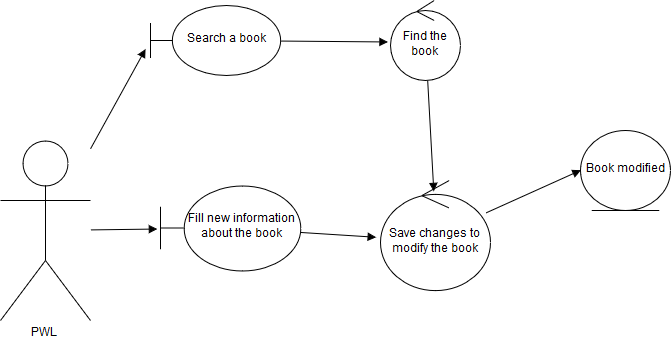

The diagram above was exported from draw.io. Its source (the exported page's mxGraphModel, read from the mxfile embedded in the PNG):
<mxGraphModel dx="912" dy="355" grid="1" gridSize="10" guides="1" tooltips="1" connect="1" arrows="1" fold="1" page="1" pageScale="1" pageWidth="826" pageHeight="1169" background="#ffffff" math="0" shadow="0">
  <root>
    <mxCell id="0" />
    <mxCell id="1" parent="0" />
    <mxCell id="9" style="edgeStyle=none;rounded=0;html=1;entryX=-0.038;entryY=0.614;entryPerimeter=0;startArrow=none;startFill=0;endArrow=block;endFill=1;jettySize=auto;orthogonalLoop=1;strokeColor=#000000;" parent="1" source="2" target="7" edge="1">
      <mxGeometry relative="1" as="geometry">
        <mxPoint x="191" y="374" as="targetPoint" />
      </mxGeometry>
    </mxCell>
    <mxCell id="13" style="edgeStyle=none;rounded=0;html=1;entryX=-0.021;entryY=0.518;entryPerimeter=0;startArrow=none;startFill=0;endArrow=block;endFill=1;jettySize=auto;orthogonalLoop=1;strokeColor=#000000;" parent="1" source="2" target="12" edge="1">
      <mxGeometry relative="1" as="geometry" />
    </mxCell>
    <mxCell id="2" value="PWL" style="shape=umlActor;verticalLabelPosition=bottom;labelBackgroundColor=#ffffff;verticalAlign=top;html=1;strokeColor=#000000;" parent="1" vertex="1">
      <mxGeometry x="50" y="460" width="90" height="180" as="geometry" />
    </mxCell>
    <mxCell id="11" style="edgeStyle=none;rounded=0;html=1;entryX=-0.043;entryY=0.513;entryPerimeter=0;startArrow=none;startFill=0;endArrow=block;endFill=1;jettySize=auto;orthogonalLoop=1;strokeColor=#000000;" parent="1" source="7" target="10" edge="1">
      <mxGeometry relative="1" as="geometry" />
    </mxCell>
    <mxCell id="7" value="Search a book" style="shape=umlBoundary;whiteSpace=wrap;html=1;strokeColor=#000000;" parent="1" vertex="1">
      <mxGeometry x="200" y="325" width="130" height="70" as="geometry" />
    </mxCell>
    <mxCell id="14" style="edgeStyle=none;rounded=0;html=1;entryX=0.488;entryY=0.099;entryPerimeter=0;startArrow=none;startFill=0;endArrow=block;endFill=1;jettySize=auto;orthogonalLoop=1;strokeColor=#000000;" parent="1" source="10" target="16" edge="1">
      <mxGeometry relative="1" as="geometry" />
    </mxCell>
    <mxCell id="10" value="Find the book" style="ellipse;shape=umlControl;whiteSpace=wrap;html=1;strokeColor=#000000;" parent="1" vertex="1">
      <mxGeometry x="440" y="320" width="70" height="80" as="geometry" />
    </mxCell>
    <mxCell id="17" style="edgeStyle=none;rounded=0;html=1;entryX=-0.044;entryY=0.511;entryPerimeter=0;startArrow=none;startFill=0;endArrow=block;endFill=1;jettySize=auto;orthogonalLoop=1;strokeColor=#000000;" parent="1" source="12" target="16" edge="1">
      <mxGeometry relative="1" as="geometry" />
    </mxCell>
    <mxCell id="12" value="Fill new information about the book" style="shape=umlBoundary;whiteSpace=wrap;html=1;strokeColor=#000000;" parent="1" vertex="1">
      <mxGeometry x="210" y="505" width="140" height="85" as="geometry" />
    </mxCell>
    <mxCell id="15" value="Book modified" style="ellipse;shape=umlEntity;whiteSpace=wrap;html=1;strokeColor=#000000;" parent="1" vertex="1">
      <mxGeometry x="630" y="450" width="90" height="80" as="geometry" />
    </mxCell>
    <mxCell id="18" style="edgeStyle=none;rounded=0;html=1;entryX=0;entryY=0.5;startArrow=none;startFill=0;endArrow=block;endFill=1;jettySize=auto;orthogonalLoop=1;strokeColor=#000000;" parent="1" source="16" target="15" edge="1">
      <mxGeometry relative="1" as="geometry" />
    </mxCell>
    <mxCell id="16" value="Save changes to modify the book" style="ellipse;shape=umlControl;whiteSpace=wrap;html=1;strokeColor=#000000;" parent="1" vertex="1">
      <mxGeometry x="430" y="500" width="110" height="110" as="geometry" />
    </mxCell>
  </root>
</mxGraphModel>